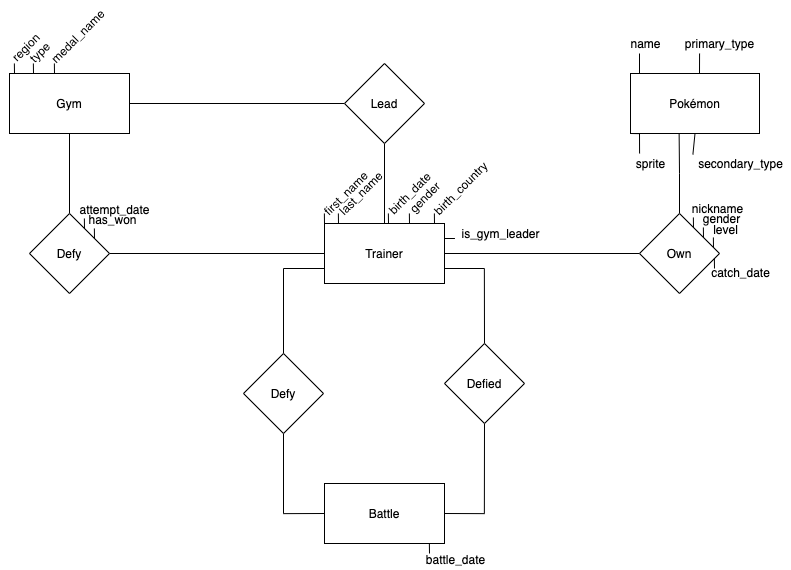

The diagram above was exported from draw.io. Its source (the exported page's mxGraphModel, read from the mxfile embedded in the PNG):
<mxGraphModel dx="2703" dy="1486" grid="1" gridSize="10" guides="1" tooltips="1" connect="1" arrows="1" fold="1" page="1" pageScale="1" pageWidth="827" pageHeight="1169" math="0" shadow="0">
  <root>
    <mxCell id="0" />
    <mxCell id="1" parent="0" />
    <mxCell id="i0J0o4XqEWM16SrMDhv4-1" value="Gym" style="rounded=0;whiteSpace=wrap;html=1;" vertex="1" parent="1">
      <mxGeometry x="39" y="77" width="120" height="60" as="geometry" />
    </mxCell>
    <mxCell id="i0J0o4XqEWM16SrMDhv4-16" style="rounded=0;orthogonalLoop=1;jettySize=auto;html=1;exitX=0;exitY=0.75;exitDx=0;exitDy=0;entryX=0.5;entryY=0;entryDx=0;entryDy=0;endArrow=none;endFill=0;edgeStyle=orthogonalEdgeStyle;" edge="1" parent="1" source="i0J0o4XqEWM16SrMDhv4-2" target="i0J0o4XqEWM16SrMDhv4-15">
      <mxGeometry relative="1" as="geometry" />
    </mxCell>
    <mxCell id="i0J0o4XqEWM16SrMDhv4-35" style="edgeStyle=orthogonalEdgeStyle;rounded=0;orthogonalLoop=1;jettySize=auto;html=1;exitX=0;exitY=0;exitDx=0;exitDy=0;endArrow=none;endFill=0;" edge="1" parent="1" source="i0J0o4XqEWM16SrMDhv4-2">
      <mxGeometry relative="1" as="geometry">
        <mxPoint x="353.8571428571429" y="217" as="targetPoint" />
      </mxGeometry>
    </mxCell>
    <mxCell id="i0J0o4XqEWM16SrMDhv4-49" style="edgeStyle=orthogonalEdgeStyle;rounded=0;orthogonalLoop=1;jettySize=auto;html=1;exitX=1;exitY=0.25;exitDx=0;exitDy=0;entryX=-0.007;entryY=0.765;entryDx=0;entryDy=0;entryPerimeter=0;endArrow=none;endFill=0;" edge="1" parent="1" source="i0J0o4XqEWM16SrMDhv4-2" target="i0J0o4XqEWM16SrMDhv4-46">
      <mxGeometry relative="1" as="geometry" />
    </mxCell>
    <mxCell id="i0J0o4XqEWM16SrMDhv4-2" value="Trainer" style="rounded=0;whiteSpace=wrap;html=1;" vertex="1" parent="1">
      <mxGeometry x="354" y="227" width="120" height="60" as="geometry" />
    </mxCell>
    <mxCell id="i0J0o4XqEWM16SrMDhv4-3" value="Battle" style="rounded=0;whiteSpace=wrap;html=1;" vertex="1" parent="1">
      <mxGeometry x="354" y="487" width="120" height="60" as="geometry" />
    </mxCell>
    <mxCell id="i0J0o4XqEWM16SrMDhv4-24" style="edgeStyle=orthogonalEdgeStyle;rounded=0;orthogonalLoop=1;jettySize=auto;html=1;exitX=0;exitY=0;exitDx=0;exitDy=0;endArrow=none;endFill=0;" edge="1" parent="1" source="i0J0o4XqEWM16SrMDhv4-4">
      <mxGeometry relative="1" as="geometry">
        <mxPoint x="669" y="57" as="targetPoint" />
      </mxGeometry>
    </mxCell>
    <mxCell id="i0J0o4XqEWM16SrMDhv4-26" style="edgeStyle=orthogonalEdgeStyle;rounded=0;orthogonalLoop=1;jettySize=auto;html=1;exitX=0.5;exitY=0;exitDx=0;exitDy=0;endArrow=none;endFill=0;" edge="1" parent="1" source="i0J0o4XqEWM16SrMDhv4-4">
      <mxGeometry relative="1" as="geometry">
        <mxPoint x="729.0697674418604" y="57" as="targetPoint" />
      </mxGeometry>
    </mxCell>
    <mxCell id="i0J0o4XqEWM16SrMDhv4-28" style="edgeStyle=orthogonalEdgeStyle;rounded=0;orthogonalLoop=1;jettySize=auto;html=1;exitX=0;exitY=1;exitDx=0;exitDy=0;endArrow=none;endFill=0;" edge="1" parent="1" source="i0J0o4XqEWM16SrMDhv4-4">
      <mxGeometry relative="1" as="geometry">
        <mxPoint x="669.0697674418604" y="157" as="targetPoint" />
      </mxGeometry>
    </mxCell>
    <mxCell id="i0J0o4XqEWM16SrMDhv4-32" style="edgeStyle=orthogonalEdgeStyle;rounded=0;orthogonalLoop=1;jettySize=auto;html=1;exitX=0.5;exitY=1;exitDx=0;exitDy=0;entryX=0.024;entryY=0.05;entryDx=0;entryDy=0;entryPerimeter=0;endArrow=none;endFill=0;" edge="1" parent="1" source="i0J0o4XqEWM16SrMDhv4-4" target="i0J0o4XqEWM16SrMDhv4-31">
      <mxGeometry relative="1" as="geometry" />
    </mxCell>
    <mxCell id="i0J0o4XqEWM16SrMDhv4-4" value="Pokémon" style="rounded=0;whiteSpace=wrap;html=1;" vertex="1" parent="1">
      <mxGeometry x="660" y="77" width="129" height="60" as="geometry" />
    </mxCell>
    <mxCell id="i0J0o4XqEWM16SrMDhv4-8" style="rounded=0;orthogonalLoop=1;jettySize=auto;html=1;exitX=0;exitY=0.5;exitDx=0;exitDy=0;entryX=1;entryY=0.5;entryDx=0;entryDy=0;endArrow=none;endFill=0;edgeStyle=orthogonalEdgeStyle;" edge="1" parent="1" source="i0J0o4XqEWM16SrMDhv4-6" target="i0J0o4XqEWM16SrMDhv4-1">
      <mxGeometry relative="1" as="geometry" />
    </mxCell>
    <mxCell id="i0J0o4XqEWM16SrMDhv4-22" value="" style="edgeStyle=orthogonalEdgeStyle;rounded=0;orthogonalLoop=1;jettySize=auto;html=1;endArrow=none;endFill=0;" edge="1" parent="1" source="i0J0o4XqEWM16SrMDhv4-6" target="i0J0o4XqEWM16SrMDhv4-2">
      <mxGeometry relative="1" as="geometry" />
    </mxCell>
    <mxCell id="i0J0o4XqEWM16SrMDhv4-6" value="Lead" style="rhombus;whiteSpace=wrap;html=1;" vertex="1" parent="1">
      <mxGeometry x="374" y="67" width="80" height="80" as="geometry" />
    </mxCell>
    <mxCell id="i0J0o4XqEWM16SrMDhv4-11" style="rounded=0;orthogonalLoop=1;jettySize=auto;html=1;exitX=0;exitY=0.5;exitDx=0;exitDy=0;entryX=1;entryY=0.5;entryDx=0;entryDy=0;endArrow=none;endFill=0;edgeStyle=orthogonalEdgeStyle;" edge="1" parent="1" source="i0J0o4XqEWM16SrMDhv4-9" target="i0J0o4XqEWM16SrMDhv4-2">
      <mxGeometry relative="1" as="geometry" />
    </mxCell>
    <mxCell id="i0J0o4XqEWM16SrMDhv4-34" style="edgeStyle=orthogonalEdgeStyle;rounded=0;orthogonalLoop=1;jettySize=auto;html=1;exitX=0.5;exitY=0;exitDx=0;exitDy=0;entryX=0.377;entryY=1.005;entryDx=0;entryDy=0;entryPerimeter=0;endArrow=none;endFill=0;" edge="1" parent="1" source="i0J0o4XqEWM16SrMDhv4-9" target="i0J0o4XqEWM16SrMDhv4-4">
      <mxGeometry relative="1" as="geometry" />
    </mxCell>
    <mxCell id="i0J0o4XqEWM16SrMDhv4-9" value="Own" style="rhombus;whiteSpace=wrap;html=1;" vertex="1" parent="1">
      <mxGeometry x="669" y="217" width="80" height="80" as="geometry" />
    </mxCell>
    <mxCell id="i0J0o4XqEWM16SrMDhv4-13" style="rounded=0;orthogonalLoop=1;jettySize=auto;html=1;exitX=0.5;exitY=0;exitDx=0;exitDy=0;entryX=0.5;entryY=1;entryDx=0;entryDy=0;endArrow=none;endFill=0;edgeStyle=orthogonalEdgeStyle;" edge="1" parent="1" source="i0J0o4XqEWM16SrMDhv4-12" target="i0J0o4XqEWM16SrMDhv4-1">
      <mxGeometry relative="1" as="geometry" />
    </mxCell>
    <mxCell id="i0J0o4XqEWM16SrMDhv4-14" style="rounded=0;orthogonalLoop=1;jettySize=auto;html=1;exitX=1;exitY=0.5;exitDx=0;exitDy=0;entryX=0;entryY=0.5;entryDx=0;entryDy=0;endArrow=none;endFill=0;edgeStyle=orthogonalEdgeStyle;" edge="1" parent="1" source="i0J0o4XqEWM16SrMDhv4-12" target="i0J0o4XqEWM16SrMDhv4-2">
      <mxGeometry relative="1" as="geometry" />
    </mxCell>
    <mxCell id="i0J0o4XqEWM16SrMDhv4-12" value="Defy" style="rhombus;whiteSpace=wrap;html=1;" vertex="1" parent="1">
      <mxGeometry x="59" y="217" width="80" height="80" as="geometry" />
    </mxCell>
    <mxCell id="i0J0o4XqEWM16SrMDhv4-17" style="rounded=0;orthogonalLoop=1;jettySize=auto;html=1;exitX=0.5;exitY=1;exitDx=0;exitDy=0;entryX=0;entryY=0.5;entryDx=0;entryDy=0;endArrow=none;endFill=0;edgeStyle=orthogonalEdgeStyle;" edge="1" parent="1" source="i0J0o4XqEWM16SrMDhv4-15" target="i0J0o4XqEWM16SrMDhv4-3">
      <mxGeometry relative="1" as="geometry" />
    </mxCell>
    <mxCell id="i0J0o4XqEWM16SrMDhv4-15" value="Defy" style="rhombus;whiteSpace=wrap;html=1;" vertex="1" parent="1">
      <mxGeometry x="273" y="357" width="80" height="80" as="geometry" />
    </mxCell>
    <mxCell id="i0J0o4XqEWM16SrMDhv4-19" style="rounded=0;orthogonalLoop=1;jettySize=auto;html=1;exitX=0.5;exitY=1;exitDx=0;exitDy=0;entryX=1;entryY=0.5;entryDx=0;entryDy=0;endArrow=none;endFill=0;edgeStyle=orthogonalEdgeStyle;" edge="1" parent="1" source="i0J0o4XqEWM16SrMDhv4-18" target="i0J0o4XqEWM16SrMDhv4-3">
      <mxGeometry relative="1" as="geometry" />
    </mxCell>
    <mxCell id="i0J0o4XqEWM16SrMDhv4-20" style="rounded=0;orthogonalLoop=1;jettySize=auto;html=1;exitX=0.5;exitY=0;exitDx=0;exitDy=0;entryX=1;entryY=0.75;entryDx=0;entryDy=0;endArrow=none;endFill=0;edgeStyle=orthogonalEdgeStyle;" edge="1" parent="1" source="i0J0o4XqEWM16SrMDhv4-18" target="i0J0o4XqEWM16SrMDhv4-2">
      <mxGeometry relative="1" as="geometry" />
    </mxCell>
    <mxCell id="i0J0o4XqEWM16SrMDhv4-18" value="Defied" style="rhombus;whiteSpace=wrap;html=1;" vertex="1" parent="1">
      <mxGeometry x="474" y="347" width="80" height="80" as="geometry" />
    </mxCell>
    <mxCell id="i0J0o4XqEWM16SrMDhv4-25" value="name" style="text;html=1;align=center;verticalAlign=middle;resizable=0;points=[];autosize=1;strokeColor=none;" vertex="1" parent="1">
      <mxGeometry x="650" y="37" width="50" height="20" as="geometry" />
    </mxCell>
    <mxCell id="i0J0o4XqEWM16SrMDhv4-27" value="primary_type" style="text;html=1;align=center;verticalAlign=middle;resizable=0;points=[];autosize=1;strokeColor=none;" vertex="1" parent="1">
      <mxGeometry x="709" y="37" width="80" height="20" as="geometry" />
    </mxCell>
    <mxCell id="i0J0o4XqEWM16SrMDhv4-29" value="sprite" style="text;html=1;align=center;verticalAlign=middle;resizable=0;points=[];autosize=1;strokeColor=none;" vertex="1" parent="1">
      <mxGeometry x="660" y="157" width="40" height="20" as="geometry" />
    </mxCell>
    <mxCell id="i0J0o4XqEWM16SrMDhv4-31" value="secondary_type" style="text;html=1;align=center;verticalAlign=middle;resizable=0;points=[];autosize=1;strokeColor=none;" vertex="1" parent="1">
      <mxGeometry x="720" y="157" width="100" height="20" as="geometry" />
    </mxCell>
    <mxCell id="i0J0o4XqEWM16SrMDhv4-36" value="first_name" style="text;html=1;align=center;verticalAlign=middle;resizable=0;points=[];autosize=1;strokeColor=none;rotation=-45;" vertex="1" parent="1">
      <mxGeometry x="340" y="187" width="70" height="20" as="geometry" />
    </mxCell>
    <mxCell id="i0J0o4XqEWM16SrMDhv4-37" style="edgeStyle=orthogonalEdgeStyle;rounded=0;orthogonalLoop=1;jettySize=auto;html=1;exitX=0;exitY=0;exitDx=0;exitDy=0;endArrow=none;endFill=0;" edge="1" parent="1">
      <mxGeometry relative="1" as="geometry">
        <mxPoint x="367.8571428571429" y="217" as="targetPoint" />
        <mxPoint x="368.00000000000006" y="227" as="sourcePoint" />
      </mxGeometry>
    </mxCell>
    <mxCell id="i0J0o4XqEWM16SrMDhv4-38" value="last_name" style="text;html=1;align=center;verticalAlign=middle;resizable=0;points=[];autosize=1;strokeColor=none;rotation=-45;" vertex="1" parent="1">
      <mxGeometry x="355" y="187" width="70" height="20" as="geometry" />
    </mxCell>
    <mxCell id="i0J0o4XqEWM16SrMDhv4-39" style="edgeStyle=orthogonalEdgeStyle;rounded=0;orthogonalLoop=1;jettySize=auto;html=1;exitX=0;exitY=0;exitDx=0;exitDy=0;endArrow=none;endFill=0;" edge="1" parent="1">
      <mxGeometry relative="1" as="geometry">
        <mxPoint x="417.8571428571429" y="217" as="targetPoint" />
        <mxPoint x="418.00000000000006" y="227" as="sourcePoint" />
      </mxGeometry>
    </mxCell>
    <mxCell id="i0J0o4XqEWM16SrMDhv4-40" value="birth_date" style="text;html=1;align=center;verticalAlign=middle;resizable=0;points=[];autosize=1;strokeColor=none;rotation=-45;" vertex="1" parent="1">
      <mxGeometry x="404" y="187" width="70" height="20" as="geometry" />
    </mxCell>
    <mxCell id="i0J0o4XqEWM16SrMDhv4-41" style="edgeStyle=orthogonalEdgeStyle;rounded=0;orthogonalLoop=1;jettySize=auto;html=1;exitX=0;exitY=0;exitDx=0;exitDy=0;endArrow=none;endFill=0;" edge="1" parent="1">
      <mxGeometry relative="1" as="geometry">
        <mxPoint x="438.8571428571429" y="217" as="targetPoint" />
        <mxPoint x="439.00000000000006" y="227" as="sourcePoint" />
      </mxGeometry>
    </mxCell>
    <mxCell id="i0J0o4XqEWM16SrMDhv4-42" value="gender" style="text;html=1;align=center;verticalAlign=middle;resizable=0;points=[];autosize=1;strokeColor=none;rotation=-45;" vertex="1" parent="1">
      <mxGeometry x="429" y="191" width="50" height="20" as="geometry" />
    </mxCell>
    <mxCell id="i0J0o4XqEWM16SrMDhv4-43" style="edgeStyle=orthogonalEdgeStyle;rounded=0;orthogonalLoop=1;jettySize=auto;html=1;exitX=0;exitY=0;exitDx=0;exitDy=0;endArrow=none;endFill=0;" edge="1" parent="1">
      <mxGeometry relative="1" as="geometry">
        <mxPoint x="463.8571428571429" y="217" as="targetPoint" />
        <mxPoint x="464.00000000000006" y="227" as="sourcePoint" />
      </mxGeometry>
    </mxCell>
    <mxCell id="i0J0o4XqEWM16SrMDhv4-44" value="birth_country" style="text;html=1;align=center;verticalAlign=middle;resizable=0;points=[];autosize=1;strokeColor=none;rotation=-45;" vertex="1" parent="1">
      <mxGeometry x="450" y="182" width="80" height="20" as="geometry" />
    </mxCell>
    <mxCell id="i0J0o4XqEWM16SrMDhv4-46" value="is_gym_leader" style="text;html=1;align=center;verticalAlign=middle;resizable=0;points=[];autosize=1;strokeColor=none;rotation=0;" vertex="1" parent="1">
      <mxGeometry x="485" y="227" width="90" height="20" as="geometry" />
    </mxCell>
    <mxCell id="i0J0o4XqEWM16SrMDhv4-50" style="edgeStyle=orthogonalEdgeStyle;rounded=0;orthogonalLoop=1;jettySize=auto;html=1;exitX=0;exitY=0;exitDx=0;exitDy=0;endArrow=none;endFill=0;" edge="1" parent="1">
      <mxGeometry relative="1" as="geometry">
        <mxPoint x="722.8571428571429" y="221" as="targetPoint" />
        <mxPoint x="723" y="231" as="sourcePoint" />
      </mxGeometry>
    </mxCell>
    <mxCell id="i0J0o4XqEWM16SrMDhv4-51" value="nickname" style="text;html=1;align=center;verticalAlign=middle;resizable=0;points=[];autosize=1;strokeColor=none;rotation=0;" vertex="1" parent="1">
      <mxGeometry x="712" y="202" width="70" height="20" as="geometry" />
    </mxCell>
    <mxCell id="i0J0o4XqEWM16SrMDhv4-52" style="edgeStyle=orthogonalEdgeStyle;rounded=0;orthogonalLoop=1;jettySize=auto;html=1;exitX=0;exitY=0;exitDx=0;exitDy=0;endArrow=none;endFill=0;" edge="1" parent="1">
      <mxGeometry relative="1" as="geometry">
        <mxPoint x="732.8571428571429" y="231" as="targetPoint" />
        <mxPoint x="733" y="241" as="sourcePoint" />
      </mxGeometry>
    </mxCell>
    <mxCell id="i0J0o4XqEWM16SrMDhv4-53" value="gender" style="text;html=1;align=center;verticalAlign=middle;resizable=0;points=[];autosize=1;strokeColor=none;rotation=0;" vertex="1" parent="1">
      <mxGeometry x="726" y="212" width="50" height="20" as="geometry" />
    </mxCell>
    <mxCell id="i0J0o4XqEWM16SrMDhv4-54" style="edgeStyle=orthogonalEdgeStyle;rounded=0;orthogonalLoop=1;jettySize=auto;html=1;exitX=0;exitY=0;exitDx=0;exitDy=0;endArrow=none;endFill=0;" edge="1" parent="1">
      <mxGeometry relative="1" as="geometry">
        <mxPoint x="742.8571428571429" y="241" as="targetPoint" />
        <mxPoint x="743" y="251" as="sourcePoint" />
      </mxGeometry>
    </mxCell>
    <mxCell id="i0J0o4XqEWM16SrMDhv4-55" value="level" style="text;html=1;align=center;verticalAlign=middle;resizable=0;points=[];autosize=1;strokeColor=none;rotation=0;" vertex="1" parent="1">
      <mxGeometry x="735" y="223" width="40" height="20" as="geometry" />
    </mxCell>
    <mxCell id="i0J0o4XqEWM16SrMDhv4-56" style="edgeStyle=orthogonalEdgeStyle;rounded=0;orthogonalLoop=1;jettySize=auto;html=1;exitX=0;exitY=0;exitDx=0;exitDy=0;endArrow=none;endFill=0;" edge="1" parent="1">
      <mxGeometry relative="1" as="geometry">
        <mxPoint x="743.8571428571429" y="262" as="targetPoint" />
        <mxPoint x="744" y="272" as="sourcePoint" />
      </mxGeometry>
    </mxCell>
    <mxCell id="i0J0o4XqEWM16SrMDhv4-57" value="catch_date" style="text;html=1;align=center;verticalAlign=middle;resizable=0;points=[];autosize=1;strokeColor=none;rotation=0;" vertex="1" parent="1">
      <mxGeometry x="735" y="266" width="70" height="20" as="geometry" />
    </mxCell>
    <mxCell id="i0J0o4XqEWM16SrMDhv4-59" style="edgeStyle=orthogonalEdgeStyle;rounded=0;orthogonalLoop=1;jettySize=auto;html=1;exitX=0;exitY=0;exitDx=0;exitDy=0;endArrow=none;endFill=0;" edge="1" parent="1">
      <mxGeometry relative="1" as="geometry">
        <mxPoint x="458.8571428571429" y="547" as="targetPoint" />
        <mxPoint x="459" y="557" as="sourcePoint" />
      </mxGeometry>
    </mxCell>
    <mxCell id="i0J0o4XqEWM16SrMDhv4-60" value="battle_date" style="text;html=1;align=center;verticalAlign=middle;resizable=0;points=[];autosize=1;strokeColor=none;rotation=0;" vertex="1" parent="1">
      <mxGeometry x="450" y="553" width="70" height="20" as="geometry" />
    </mxCell>
    <mxCell id="i0J0o4XqEWM16SrMDhv4-61" style="edgeStyle=orthogonalEdgeStyle;rounded=0;orthogonalLoop=1;jettySize=auto;html=1;exitX=0;exitY=0;exitDx=0;exitDy=0;endArrow=none;endFill=0;" edge="1" parent="1">
      <mxGeometry relative="1" as="geometry">
        <mxPoint x="43.85714285714289" y="66.99999999999989" as="targetPoint" />
        <mxPoint x="44" y="76.99999999999989" as="sourcePoint" />
      </mxGeometry>
    </mxCell>
    <mxCell id="i0J0o4XqEWM16SrMDhv4-62" value="region" style="text;html=1;align=center;verticalAlign=middle;resizable=0;points=[];autosize=1;strokeColor=none;rotation=-45;" vertex="1" parent="1">
      <mxGeometry x="30" y="41" width="50" height="20" as="geometry" />
    </mxCell>
    <mxCell id="i0J0o4XqEWM16SrMDhv4-67" style="edgeStyle=orthogonalEdgeStyle;rounded=0;orthogonalLoop=1;jettySize=auto;html=1;exitX=0;exitY=0;exitDx=0;exitDy=0;endArrow=none;endFill=0;" edge="1" parent="1">
      <mxGeometry relative="1" as="geometry">
        <mxPoint x="62.85714285714289" y="67" as="targetPoint" />
        <mxPoint x="63" y="77" as="sourcePoint" />
      </mxGeometry>
    </mxCell>
    <mxCell id="i0J0o4XqEWM16SrMDhv4-68" value="type" style="text;html=1;align=center;verticalAlign=middle;resizable=0;points=[];autosize=1;strokeColor=none;rotation=-45;" vertex="1" parent="1">
      <mxGeometry x="49" y="46" width="40" height="20" as="geometry" />
    </mxCell>
    <mxCell id="i0J0o4XqEWM16SrMDhv4-69" style="edgeStyle=orthogonalEdgeStyle;rounded=0;orthogonalLoop=1;jettySize=auto;html=1;exitX=0;exitY=0;exitDx=0;exitDy=0;endArrow=none;endFill=0;" edge="1" parent="1">
      <mxGeometry relative="1" as="geometry">
        <mxPoint x="83.85714285714289" y="67" as="targetPoint" />
        <mxPoint x="84" y="77" as="sourcePoint" />
      </mxGeometry>
    </mxCell>
    <mxCell id="i0J0o4XqEWM16SrMDhv4-70" value="medal_name" style="text;html=1;align=center;verticalAlign=middle;resizable=0;points=[];autosize=1;strokeColor=none;rotation=-45;" vertex="1" parent="1">
      <mxGeometry x="67" y="30" width="80" height="20" as="geometry" />
    </mxCell>
    <mxCell id="i0J0o4XqEWM16SrMDhv4-71" style="edgeStyle=orthogonalEdgeStyle;rounded=0;orthogonalLoop=1;jettySize=auto;html=1;exitX=0;exitY=0;exitDx=0;exitDy=0;endArrow=none;endFill=0;" edge="1" parent="1">
      <mxGeometry relative="1" as="geometry">
        <mxPoint x="113.85714285714289" y="222" as="targetPoint" />
        <mxPoint x="114" y="232" as="sourcePoint" />
      </mxGeometry>
    </mxCell>
    <mxCell id="i0J0o4XqEWM16SrMDhv4-72" value="attempt_date" style="text;html=1;align=center;verticalAlign=middle;resizable=0;points=[];autosize=1;strokeColor=none;rotation=0;" vertex="1" parent="1">
      <mxGeometry x="99" y="203" width="90" height="20" as="geometry" />
    </mxCell>
    <mxCell id="i0J0o4XqEWM16SrMDhv4-73" style="edgeStyle=orthogonalEdgeStyle;rounded=0;orthogonalLoop=1;jettySize=auto;html=1;exitX=0;exitY=0;exitDx=0;exitDy=0;endArrow=none;endFill=0;" edge="1" parent="1">
      <mxGeometry relative="1" as="geometry">
        <mxPoint x="123.85714285714289" y="232" as="targetPoint" />
        <mxPoint x="124" y="242" as="sourcePoint" />
      </mxGeometry>
    </mxCell>
    <mxCell id="i0J0o4XqEWM16SrMDhv4-74" value="has_won" style="text;html=1;align=center;verticalAlign=middle;resizable=0;points=[];autosize=1;strokeColor=none;rotation=0;" vertex="1" parent="1">
      <mxGeometry x="112" y="213" width="60" height="20" as="geometry" />
    </mxCell>
  </root>
</mxGraphModel>